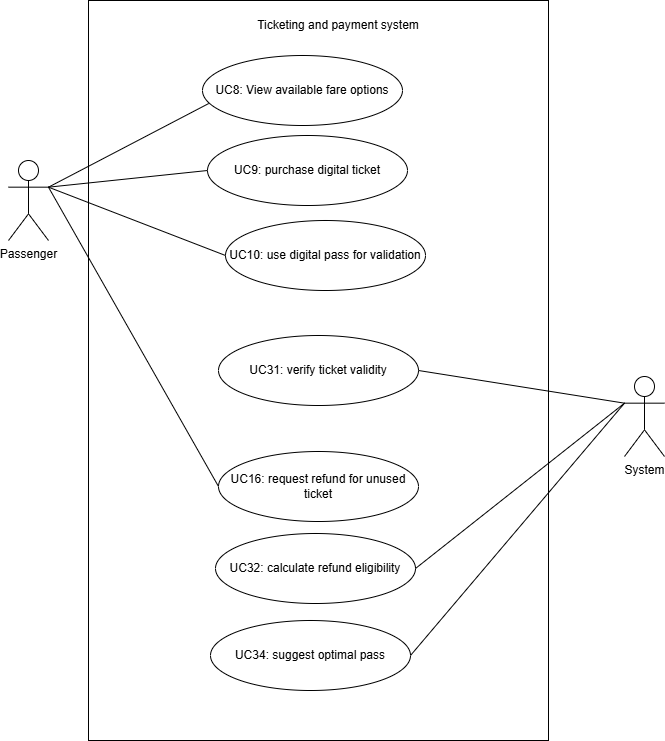

The diagram above was exported from draw.io. Its source (the exported page's mxGraphModel, read from the mxfile embedded in the PNG):
<mxGraphModel dx="471" dy="1491" grid="0" gridSize="10" guides="1" tooltips="1" connect="1" arrows="1" fold="1" page="0" pageScale="1" pageWidth="850" pageHeight="1100" background="#ffffff" math="0" shadow="0">
  <root>
    <mxCell id="0" />
    <mxCell id="1" parent="0" />
    <mxCell id="Gc1_Ei35-HInGjWS2Znh-1" value="" style="rounded=0;whiteSpace=wrap;html=1;" vertex="1" parent="1">
      <mxGeometry x="295" y="-114" width="460" height="740" as="geometry" />
    </mxCell>
    <mxCell id="Gc1_Ei35-HInGjWS2Znh-24" style="edgeStyle=none;shape=connector;curved=1;rounded=0;orthogonalLoop=1;jettySize=auto;html=1;exitX=1;exitY=0.3333333333333333;exitDx=0;exitDy=0;exitPerimeter=0;entryX=0;entryY=0.5;entryDx=0;entryDy=0;strokeColor=default;align=center;verticalAlign=middle;fontFamily=Helvetica;fontSize=12;fontColor=default;labelBackgroundColor=default;startFill=0;startSize=8;endArrow=none;endSize=8;" edge="1" parent="1" source="Gc1_Ei35-HInGjWS2Znh-2" target="Gc1_Ei35-HInGjWS2Znh-4">
      <mxGeometry relative="1" as="geometry" />
    </mxCell>
    <mxCell id="Gc1_Ei35-HInGjWS2Znh-2" value="Passenger" style="shape=umlActor;verticalLabelPosition=bottom;verticalAlign=top;html=1;outlineConnect=0;" vertex="1" parent="1">
      <mxGeometry x="215" y="46" width="40" height="80" as="geometry" />
    </mxCell>
    <mxCell id="Gc1_Ei35-HInGjWS2Znh-3" value="Ticketing and payment system" style="text;html=1;align=center;verticalAlign=middle;whiteSpace=wrap;rounded=0;" vertex="1" parent="1">
      <mxGeometry x="445" y="-114" width="200" height="50" as="geometry" />
    </mxCell>
    <mxCell id="Gc1_Ei35-HInGjWS2Znh-4" value="UC16: request refund for unused ticket" style="ellipse;whiteSpace=wrap;html=1;" vertex="1" parent="1">
      <mxGeometry x="425" y="337" width="200" height="70" as="geometry" />
    </mxCell>
    <mxCell id="Gc1_Ei35-HInGjWS2Znh-5" value="UC8: View available fare options" style="ellipse;whiteSpace=wrap;html=1;" vertex="1" parent="1">
      <mxGeometry x="409" y="-59" width="200" height="70" as="geometry" />
    </mxCell>
    <mxCell id="Gc1_Ei35-HInGjWS2Znh-6" value="UC9: purchase digital ticket" style="ellipse;whiteSpace=wrap;html=1;" vertex="1" parent="1">
      <mxGeometry x="414" y="21" width="200" height="70" as="geometry" />
    </mxCell>
    <mxCell id="Gc1_Ei35-HInGjWS2Znh-7" value="UC10: use digital pass for validation" style="ellipse;whiteSpace=wrap;html=1;" vertex="1" parent="1">
      <mxGeometry x="432" y="106" width="200" height="70" as="geometry" />
    </mxCell>
    <mxCell id="Gc1_Ei35-HInGjWS2Znh-8" value="UC31: verify ticket validity" style="ellipse;whiteSpace=wrap;html=1;" vertex="1" parent="1">
      <mxGeometry x="425" y="221" width="200" height="70" as="geometry" />
    </mxCell>
    <mxCell id="Gc1_Ei35-HInGjWS2Znh-9" value="UC32: calculate refund eligibility" style="ellipse;whiteSpace=wrap;html=1;" vertex="1" parent="1">
      <mxGeometry x="422" y="419" width="200" height="70" as="geometry" />
    </mxCell>
    <mxCell id="Gc1_Ei35-HInGjWS2Znh-12" style="edgeStyle=none;curved=1;rounded=0;orthogonalLoop=1;jettySize=auto;html=1;exitX=0;exitY=0.3333333333333333;exitDx=0;exitDy=0;exitPerimeter=0;entryX=1;entryY=0.5;entryDx=0;entryDy=0;fontSize=12;startSize=8;endSize=8;endArrow=none;startFill=0;" edge="1" parent="1" source="Gc1_Ei35-HInGjWS2Znh-14" target="Gc1_Ei35-HInGjWS2Znh-8">
      <mxGeometry relative="1" as="geometry" />
    </mxCell>
    <mxCell id="Gc1_Ei35-HInGjWS2Znh-25" style="edgeStyle=none;shape=connector;curved=1;rounded=0;orthogonalLoop=1;jettySize=auto;html=1;exitX=0;exitY=0.3333333333333333;exitDx=0;exitDy=0;exitPerimeter=0;entryX=1;entryY=0.5;entryDx=0;entryDy=0;strokeColor=default;align=center;verticalAlign=middle;fontFamily=Helvetica;fontSize=12;fontColor=default;labelBackgroundColor=default;startFill=0;startSize=8;endArrow=none;endSize=8;" edge="1" parent="1" source="Gc1_Ei35-HInGjWS2Znh-14" target="Gc1_Ei35-HInGjWS2Znh-9">
      <mxGeometry relative="1" as="geometry" />
    </mxCell>
    <mxCell id="Gc1_Ei35-HInGjWS2Znh-26" style="edgeStyle=none;shape=connector;curved=1;rounded=0;orthogonalLoop=1;jettySize=auto;html=1;exitX=0;exitY=0.3333333333333333;exitDx=0;exitDy=0;exitPerimeter=0;entryX=1;entryY=0.5;entryDx=0;entryDy=0;strokeColor=default;align=center;verticalAlign=middle;fontFamily=Helvetica;fontSize=12;fontColor=default;labelBackgroundColor=default;startFill=0;startSize=8;endArrow=none;endSize=8;" edge="1" parent="1" source="Gc1_Ei35-HInGjWS2Znh-14" target="Gc1_Ei35-HInGjWS2Znh-22">
      <mxGeometry relative="1" as="geometry" />
    </mxCell>
    <mxCell id="Gc1_Ei35-HInGjWS2Znh-14" value="System" style="shape=umlActor;verticalLabelPosition=bottom;verticalAlign=top;html=1;outlineConnect=0;" vertex="1" parent="1">
      <mxGeometry x="831" y="262" width="40" height="80" as="geometry" />
    </mxCell>
    <mxCell id="Gc1_Ei35-HInGjWS2Znh-15" style="rounded=0;orthogonalLoop=1;jettySize=auto;html=1;exitX=1;exitY=0.3333333333333333;exitDx=0;exitDy=0;exitPerimeter=0;entryX=0.031;entryY=0.686;entryDx=0;entryDy=0;entryPerimeter=0;endArrow=none;startFill=0;" edge="1" parent="1" source="Gc1_Ei35-HInGjWS2Znh-2" target="Gc1_Ei35-HInGjWS2Znh-5">
      <mxGeometry relative="1" as="geometry" />
    </mxCell>
    <mxCell id="Gc1_Ei35-HInGjWS2Znh-16" style="edgeStyle=none;shape=connector;rounded=0;orthogonalLoop=1;jettySize=auto;html=1;exitX=1;exitY=0.3333333333333333;exitDx=0;exitDy=0;exitPerimeter=0;entryX=0;entryY=0.5;entryDx=0;entryDy=0;strokeColor=default;align=center;verticalAlign=middle;fontFamily=Helvetica;fontSize=11;fontColor=default;labelBackgroundColor=default;startFill=0;endArrow=none;" edge="1" parent="1" source="Gc1_Ei35-HInGjWS2Znh-2" target="Gc1_Ei35-HInGjWS2Znh-7">
      <mxGeometry relative="1" as="geometry" />
    </mxCell>
    <mxCell id="Gc1_Ei35-HInGjWS2Znh-17" style="edgeStyle=none;shape=connector;rounded=0;orthogonalLoop=1;jettySize=auto;html=1;exitX=1;exitY=0.3333333333333333;exitDx=0;exitDy=0;exitPerimeter=0;entryX=0;entryY=0.5;entryDx=0;entryDy=0;strokeColor=default;align=center;verticalAlign=middle;fontFamily=Helvetica;fontSize=11;fontColor=default;labelBackgroundColor=default;startFill=0;endArrow=none;" edge="1" parent="1" source="Gc1_Ei35-HInGjWS2Znh-2" target="Gc1_Ei35-HInGjWS2Znh-6">
      <mxGeometry relative="1" as="geometry" />
    </mxCell>
    <mxCell id="Gc1_Ei35-HInGjWS2Znh-22" value="UC34: suggest optimal pass" style="ellipse;whiteSpace=wrap;html=1;" vertex="1" parent="1">
      <mxGeometry x="417" y="506" width="200" height="70" as="geometry" />
    </mxCell>
  </root>
</mxGraphModel>